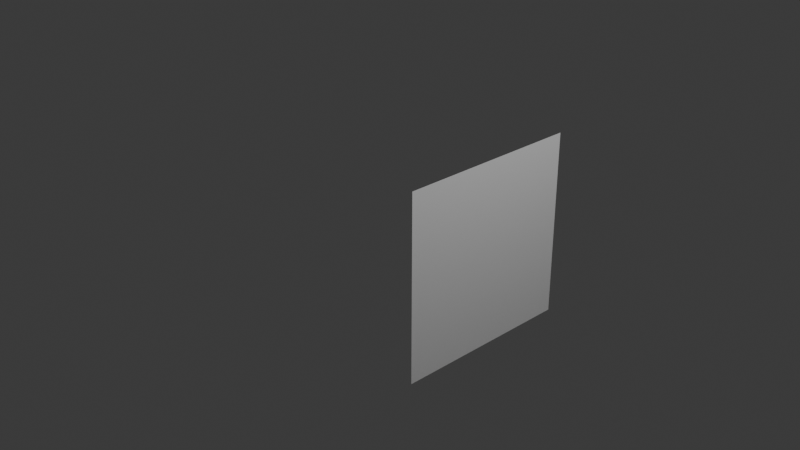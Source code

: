 # Source: Origins.blend  (saved by Blender 4.1.23; exported with 4.5.12 LTS)
import bpy
from mathutils import Matrix  # noqa: F401  (used for matrix-valued properties, if any)

bpy.ops.wm.read_factory_settings(use_empty=True)
scene = bpy.context.scene
scene.name = 'Scene'

# ---- collections
col_collection = bpy.data.collections.new('Collection'); scene.collection.children.link(col_collection)

# ---- materials (node trees are filled in below, after node groups)
mat_material = bpy.data.materials.new('Material')
mat_material.alpha_threshold = 0.0
mat_material.use_transparent_shadow = False
mat_material.roughness = 0.5
mat_material.line_color = (0.0, 0.0, 0.0, 1.0)

# ---- material node trees
mat_material.use_nodes = True; mat_material.node_tree.nodes.clear()
_N = mat_material.node_tree.nodes; _L = mat_material.node_tree.links
n0 = _N.new('ShaderNodeOutputMaterial'); n0.name = 'Material Output'; n0.location = (300, 300)
n1 = _N.new('ShaderNodeBsdfPrincipled'); n1.name = 'Principled BSDF'; n1.location = (10, 300)
n1.inputs[3].default_value = 1.45
_L.new(n1.outputs[0], n0.inputs[0])
n0.is_active_output = True

# ---- world
world_world = bpy.data.worlds.new('World'); scene.world = world_world
world_world.use_nodes = True; world_world.node_tree.nodes.clear()
_N = world_world.node_tree.nodes; _L = world_world.node_tree.links
n0 = _N.new('ShaderNodeOutputWorld'); n0.name = 'World Output'; n0.location = (300, 300)
n1 = _N.new('ShaderNodeBackground'); n1.name = 'Background'; n1.location = (10, 300)
n1.inputs[0].default_value = (0.05088, 0.05088, 0.05088, 1.0)
_L.new(n1.outputs[0], n0.inputs[0])
n0.is_active_output = True
world_world.color = (0.05088, 0.05088, 0.05088)
world_world.use_sun_shadow = False
world_world.sun_shadow_jitter_overblur = 0.0

# ---- cameras
cam_camera = bpy.data.cameras.new('Camera')
cam_camera.clip_end = 100.0
cam_camera.ortho_scale = 7.314

# ---- lights
light_light = bpy.data.lights.new('Light', 'POINT')
light_light.transmission_factor = 0.0
light_light.energy = 1000.0
light_light.shadow_soft_size = 0.1
light_light.shadow_maximum_resolution = 0.006
light_light.use_absolute_resolution = True

# ---- meshes
me_cube = bpy.data.meshes.new('Cube')
me_cube.from_pydata([(4.01, 0.4582, 1.0), (4.01, 1.0, -1.0), (4.01, -1.0, 1.0), (4.01, -1.0, -1.0), (2.01, 0.4582, 1.0), (2.01, 1.0, -1.0), (2.01, -1.0, 1.0), (2.01, -1.0, -1.0), (3.799, 0.4582, 0.3333), (3.799, 1.0, -0.641), (2.01, -1.0, -0.3333), (2.01, -1.0, 0.3333), (3.799, -1.0, 0.3333), (3.799, -1.0, -0.641), (2.01, 0.4582, 0.3333), (2.01, 1.0, -0.3333), (3.041, 0.4582, 0.3333), (3.041, 1.0, -0.641), (3.041, -1.0, 0.3333), (3.041, -1.0, -0.641)], [], [(0, 4, 6, 2), (12, 2, 6, 11, 18), (11, 6, 4, 14), (5, 1, 3, 7), (8, 0, 2, 12), (14, 4, 0, 8, 16), (5, 15, 17, 9, 1), (1, 9, 13, 3), (8, 12, 18, 16), (7, 10, 15, 5), (10, 11, 14, 15), (3, 13, 19, 10, 7), (17, 16, 18, 19), (13, 9, 17, 19), (15, 14, 16, 17), (18, 11, 10, 19)])
_uv = me_cube.uv_layers.new(name='UVMap')
_uv.uv.foreach_set('vector', [0.625, 0.5, 0.875, 0.5, 0.875, 0.75, 0.625, 0.75, 0.5417, 0.75, 0.625, 0.75, 0.625, 1.0, 0.5417, 1.0, 0.5417, 0.856, 0.5417, 0.0, 0.625, 0.0, 0.625, 0.25, 0.5417, 0.25, 0.125, 0.5, 0.375, 0.5, 0.375, 0.75, 0.125, 0.75, 0.5417, 0.5, 0.625, 0.5, 0.625, 0.75, 0.5417, 0.75, 0.5417, 0.25, 0.625, 0.25, 0.625, 0.5, 0.5417, 0.5, 0.5417, 0.394, 0.375, 0.25, 0.4583, 0.25, 0.4583, 0.394, 0.4583, 0.5, 0.375, 0.5, 0.375, 0.5, 0.4583, 0.5, 0.4583, 0.75, 0.375, 0.75, 0.5417, 0.5, 0.5417, 0.75, 0.5417, 0.75, 0.5417, 0.5, 0.375, 0.0, 0.4583, 0.0, 0.4583, 0.25, 0.375, 0.25, 0.4583, 0.0, 0.5417, 0.0, 0.5417, 0.25, 0.4583, 0.25, 0.375, 0.75, 0.4583, 0.75, 0.4583, 0.856, 0.4583, 1.0, 0.375, 1.0, 0.4583, 0.5, 0.5417, 0.5, 0.5417, 0.75, 0.4583, 0.75, 0.4583, 0.75, 0.4583, 0.5, 0.4583, 0.5, 0.4583, 0.75, 0.4583, 0.25, 0.5417, 0.25, 0.5417, 0.5, 0.4583, 0.394, 0.5417, 0.856, 0.5417, 1.0, 0.4583, 1.0, 0.4583, 0.75])
me_cube.materials.append(mat_material)
me_cube.use_mirror_vertex_groups = False
me_cube.update()
me_circle = bpy.data.meshes.new('Circle')
me_circle.from_pydata([(0.0, 1.0, 0.0), (-0.1951, 0.9808, 0.0), (-0.3827, 0.9239, 0.0), (-0.5556, 0.8315, 0.0), (-0.7071, 0.7071, 0.0), (-0.8315, 0.5556, 0.0), (-0.9239, 0.3827, 0.0), (-0.9808, 0.1951, 0.0), (-1.0, 0.0, 0.0), (-0.9808, -0.1951, 0.0), (-0.9239, -0.3827, 0.0), (-0.8315, -0.5556, 0.0), (-0.7071, -0.7071, 0.0), (-0.5556, -0.8315, 0.0), (-0.3827, -0.9239, 0.0), (-0.1951, -0.9808, 0.0), (0.0, -1.0, 0.0), (0.1951, -0.9808, 0.0), (0.3827, -0.9239, 0.0), (0.5556, -0.8315, 0.0), (0.7071, -0.7071, 0.0), (0.8315, -0.5556, 0.0), (0.9239, -0.3827, 0.0), (0.9808, -0.1951, 0.0), (1.0, 0.0, 0.0), (0.9808, 0.1951, 0.0), (0.9239, 0.3827, 0.0), (0.8315, 0.5556, 0.0), (0.7071, 0.7071, 0.0), (0.5556, 0.8315, 0.0), (0.3827, 0.9239, 0.0), (0.1951, 0.9808, 0.0)], [(1, 0), (2, 1), (3, 2), (4, 3), (5, 4), (6, 5), (7, 6), (8, 7), (9, 8), (10, 9), (11, 10), (12, 11), (13, 12), (14, 13), (15, 14), (16, 15), (17, 16), (18, 17), (19, 18), (20, 19), (21, 20), (22, 21), (23, 22), (24, 23), (25, 24), (26, 25), (27, 26), (28, 27), (29, 28), (30, 29), (31, 30), (0, 31)], [])
_uv = me_circle.uv_layers.new(name='UVMap')
_uv.uv.foreach_set('vector', [])
me_circle.update()
me_cube_001 = bpy.data.meshes.new('Cube.001')
me_cube_001.from_pydata([(0.0, 1.0, 1.0), (0.0, 1.0, -1.0), (0.0, -1.0, 1.0), (0.0, -1.0, -1.0)], [], [(3, 2, 0, 1)])
_uv = me_cube_001.uv_layers.new(name='UVMap')
_uv.uv.foreach_set('vector', [0.375, 0.0, 0.625, 0.0, 0.625, 0.25, 0.375, 0.25])
me_cube_001.materials.append(mat_material)
me_cube_001.use_mirror_vertex_groups = False
me_cube_001.update()

# ---- objects
ob_cube = bpy.data.objects.new('Cube', me_cube)
ob_light = bpy.data.objects.new('Light', light_light)
ob_camera = bpy.data.objects.new('Camera', cam_camera)
ob_circle = bpy.data.objects.new('Circle', me_circle)
ob_cube_001 = bpy.data.objects.new('Cube.001', me_cube_001)

# ---- transforms, parenting, visibility, modifiers, constraints
ob_cube.location = (4.293, 0.0, 0.0)
ob_cube.lock_rotations_4d = False
ob_cube.empty_display_type = 'ARROWS'
ob_cube.lineart.crease_threshold = 0.0
ob_light.location = (4.076, 1.005, 5.904)
ob_light.rotation_euler = (0.6503, 0.05522, 1.866)
ob_light.lock_rotations_4d = False
ob_light.empty_display_type = 'ARROWS'
ob_light.color = (0.0, 0.0, 0.0, 0.0)
ob_light.lineart.crease_threshold = 0.0
ob_camera.location = (7.359, -6.926, 4.958)
ob_camera.rotation_euler = (1.109, 0.0, 0.8149)
ob_camera.lock_rotations_4d = False
ob_camera.empty_display_type = 'ARROWS'
ob_camera.color = (0.0, 0.0, 0.0, 0.0)
ob_camera.display_type = 'WIRE'
ob_camera.lineart.crease_threshold = 0.0
ob_circle.location = (-5.599, 0.0, 0.0)
ob_cube_001.location = (1.091, 0.1294, -0.05671)
ob_cube_001.lock_rotations_4d = False
ob_cube_001.empty_display_type = 'ARROWS'
ob_cube_001.lineart.crease_threshold = 0.0

# ---- collection membership
col_collection.objects.link(ob_cube)
col_collection.objects.link(ob_light)
col_collection.objects.link(ob_camera)
col_collection.objects.link(ob_circle)
col_collection.objects.link(ob_cube_001)

# ---- scene / render settings (as saved in the file)
scene.camera = ob_camera
scene.frame_start = 1; scene.frame_end = 250; scene.frame_set(1)
scene.render.engine = 'BLENDER_EEVEE_NEXT'
scene.cycles.sampling_pattern = 'TABULATED_SOBOL'
scene.eevee.ray_tracing_options.trace_max_roughness = 0.0
bpy.context.view_layer.update()
